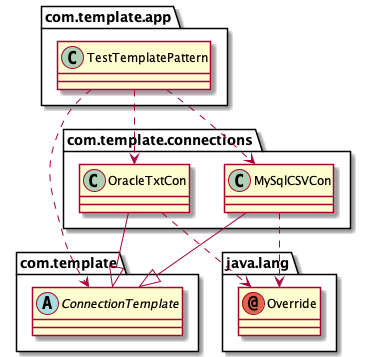

The diagram above was rendered by PlantUML. Its source (embedded in the PNG):
@startuml
abstract class com.template.ConnectionTemplate
annotation java.lang.Override
class com.template.app.TestTemplatePattern
class com.template.connections.MySqlCSVCon
class com.template.connections.OracleTxtCon
com.template.app.TestTemplatePattern ..> com.template.ConnectionTemplate
com.template.app.TestTemplatePattern ..> com.template.connections.MySqlCSVCon
com.template.app.TestTemplatePattern ..> com.template.connections.OracleTxtCon
com.template.connections.MySqlCSVCon --|> com.template.ConnectionTemplate
com.template.connections.MySqlCSVCon ..> java.lang.Override
com.template.connections.OracleTxtCon --|> com.template.ConnectionTemplate
com.template.connections.OracleTxtCon ..> java.lang.Override
@enduml